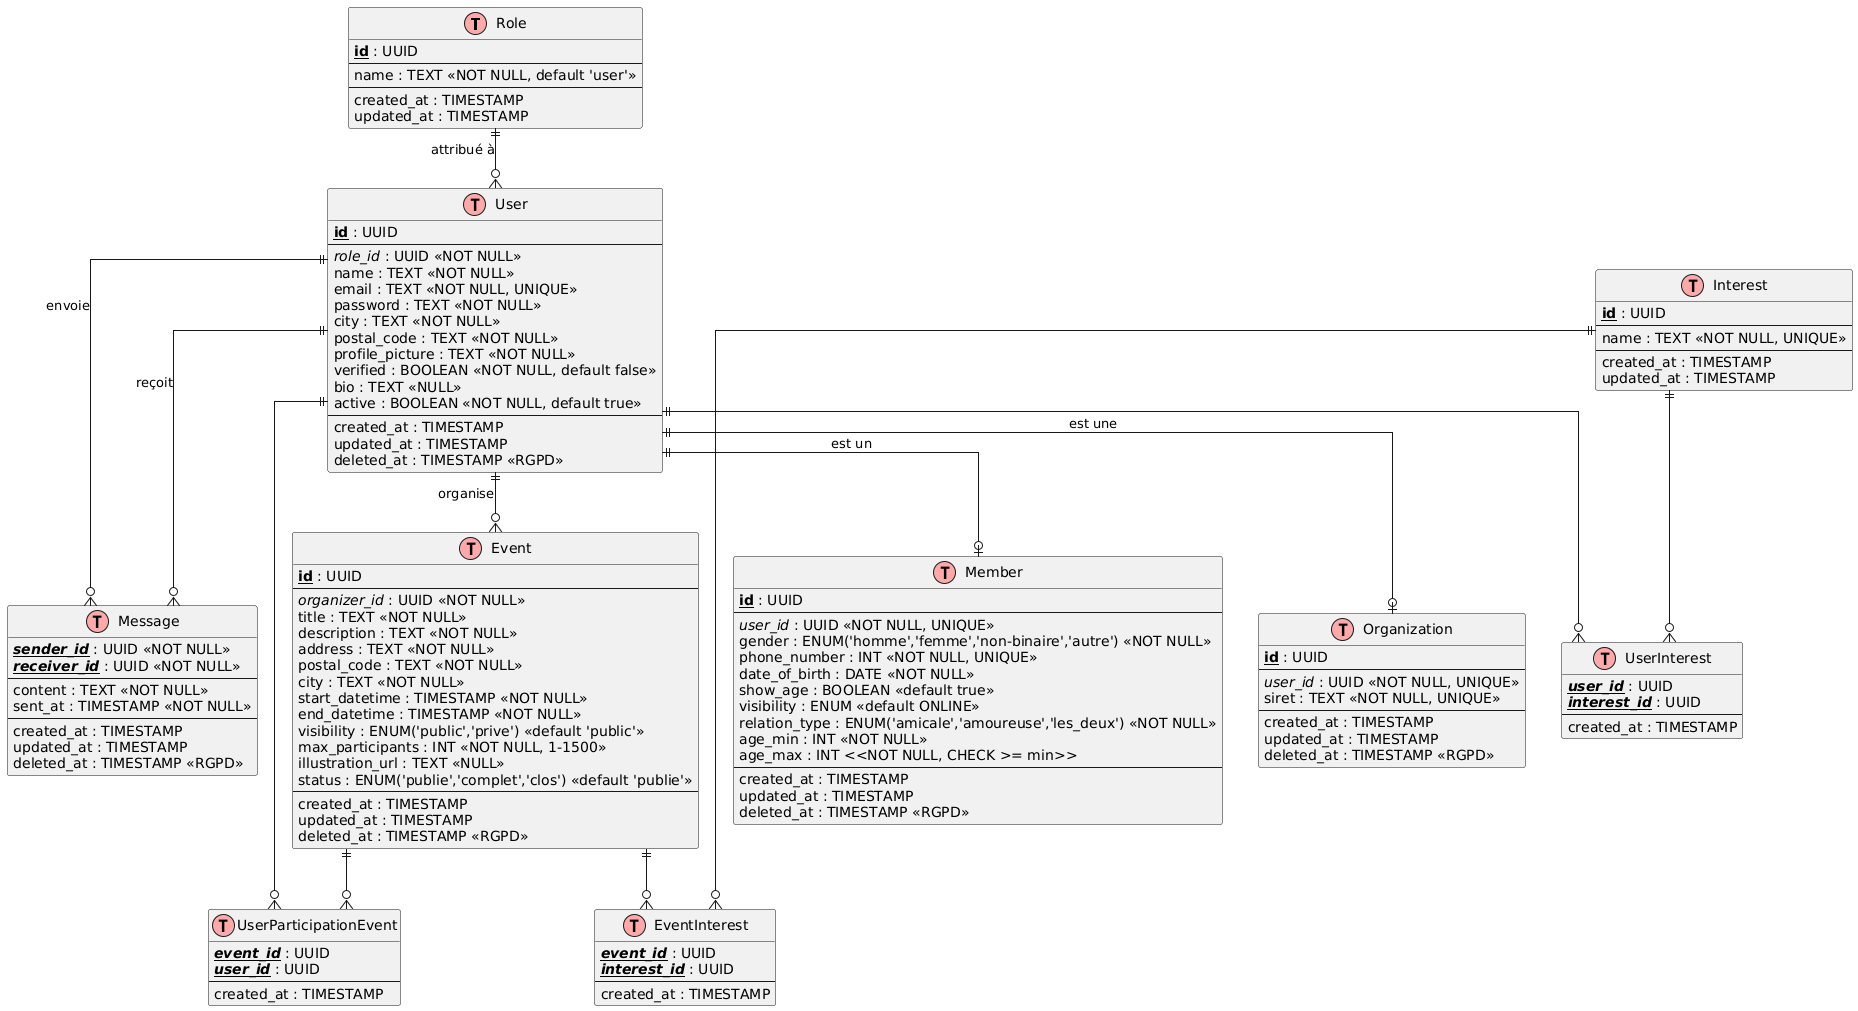

The diagram above was rendered by PlantUML. Its source (embedded in the PNG):
@startuml
!define TABLE(name) entity name << (T,#FFAAAA) >>
!define PRIMARY_KEY(x) <b><u>x</u></b>
!define FOREIGN_KEY(x) <i>x</i>

skinparam linetype ortho
skinparam entity {
    BackgroundColor #F9F9F9
    BorderColor #333333
    ArrowColor #666666
}

' ========== ENTITÉS PRINCIPALES ==========

TABLE(Role) {
    PRIMARY_KEY(id) : UUID
    --
    name : TEXT <<NOT NULL, default 'user'>>
    --
    created_at : TIMESTAMP
    updated_at : TIMESTAMP
}

TABLE(User) {
    PRIMARY_KEY(id) : UUID
    --
    FOREIGN_KEY(role_id) : UUID <<NOT NULL>>
    name : TEXT <<NOT NULL>>
    email : TEXT <<NOT NULL, UNIQUE>>
    password : TEXT <<NOT NULL>>
    city : TEXT <<NOT NULL>>
    postal_code : TEXT <<NOT NULL>>
    profile_picture : TEXT <<NOT NULL>>
    verified : BOOLEAN <<NOT NULL, default false>>
    bio : TEXT <<NULL>>
    active : BOOLEAN <<NOT NULL, default true>>
    --
    created_at : TIMESTAMP
    updated_at : TIMESTAMP
    deleted_at : TIMESTAMP <<RGPD>>
}

TABLE(Member) {
    PRIMARY_KEY(id) : UUID
    --
    FOREIGN_KEY(user_id) : UUID <<NOT NULL, UNIQUE>>
    gender : ENUM('homme','femme','non-binaire','autre') <<NOT NULL>>
    phone_number : INT <<NOT NULL, UNIQUE>>
    date_of_birth : DATE <<NOT NULL>>
    show_age : BOOLEAN <<default true>>
    visibility : ENUM <<default ONLINE>>
    relation_type : ENUM('amicale','amoureuse','les_deux') <<NOT NULL>>
    age_min : INT <<NOT NULL>>
    age_max : INT <<NOT NULL, CHECK >= min>>
    --
    created_at : TIMESTAMP
    updated_at : TIMESTAMP
    deleted_at : TIMESTAMP <<RGPD>>
}

TABLE(Organization) {
    PRIMARY_KEY(id) : UUID
    --
    FOREIGN_KEY(user_id) : UUID <<NOT NULL, UNIQUE>>
    siret : TEXT <<NOT NULL, UNIQUE>>
    --
    created_at : TIMESTAMP
    updated_at : TIMESTAMP
    deleted_at : TIMESTAMP <<RGPD>>
}

TABLE(Interest) {
    PRIMARY_KEY(id) : UUID
    --
    name : TEXT <<NOT NULL, UNIQUE>>
    --
    created_at : TIMESTAMP
    updated_at : TIMESTAMP
}

TABLE(Event) {
    PRIMARY_KEY(id) : UUID
    --
    FOREIGN_KEY(organizer_id) : UUID <<NOT NULL>>
    title : TEXT <<NOT NULL>>
    description : TEXT <<NOT NULL>>
    address : TEXT <<NOT NULL>>
    postal_code : TEXT <<NOT NULL>>
    city : TEXT <<NOT NULL>>
    start_datetime : TIMESTAMP <<NOT NULL>>
    end_datetime : TIMESTAMP <<NOT NULL>>
    visibility : ENUM('public','prive') <<default 'public'>>
    max_participants : INT <<NOT NULL, 1-1500>>
    illustration_url : TEXT <<NULL>>
    status : ENUM('publie','complet','clos') <<default 'publie'>>
    --
    created_at : TIMESTAMP
    updated_at : TIMESTAMP
    deleted_at : TIMESTAMP <<RGPD>>
}

TABLE(Message) {
    PRIMARY_KEY(FOREIGN_KEY(sender_id)) : UUID <<NOT NULL>>
    PRIMARY_KEY(FOREIGN_KEY(receiver_id)) : UUID <<NOT NULL>>
    --
    content : TEXT <<NOT NULL>>
    sent_at : TIMESTAMP <<NOT NULL>>
    --
    created_at : TIMESTAMP
    updated_at : TIMESTAMP
    deleted_at : TIMESTAMP <<RGPD>>
}

' ========== TABLES DE LIAISON ==========

TABLE(UserInterest) {
    PRIMARY_KEY(FOREIGN_KEY(user_id)) : UUID
    PRIMARY_KEY(FOREIGN_KEY(interest_id)) : UUID
    --
    created_at : TIMESTAMP
}

TABLE(EventInterest) {
    PRIMARY_KEY(FOREIGN_KEY(event_id)) : UUID
    PRIMARY_KEY(FOREIGN_KEY(interest_id)) : UUID
    --
    created_at : TIMESTAMP
}

TABLE(UserParticipationEvent) {
    PRIMARY_KEY(FOREIGN_KEY(event_id)) : UUID
    PRIMARY_KEY(FOREIGN_KEY(user_id)) : UUID
    --
    created_at : TIMESTAMP
}

' ========== RELATIONS ==========

' Role -> User (1:N)
Role ||--o{ User : "attribué à"

' User -> Member (1:0..1)
User ||--o| Member : "est un"

' User -> Organization (1:0..1)
User ||--o| Organization : "est une"

' User -> Interest (N:N)
User ||--o{ UserInterest
Interest ||--o{ UserInterest

' User organise Event (1:N)
User ||--o{ Event : "organise"

' Event -> Interest (N:N)
Event ||--o{ EventInterest
Interest ||--o{ EventInterest

' User participe Event (N:N)
User ||--o{ UserParticipationEvent
Event ||--o{ UserParticipationEvent

' Messages (User envoie/reçoit)
User ||--o{ Message : "envoie"
User ||--o{ Message : "reçoit"
@enduml